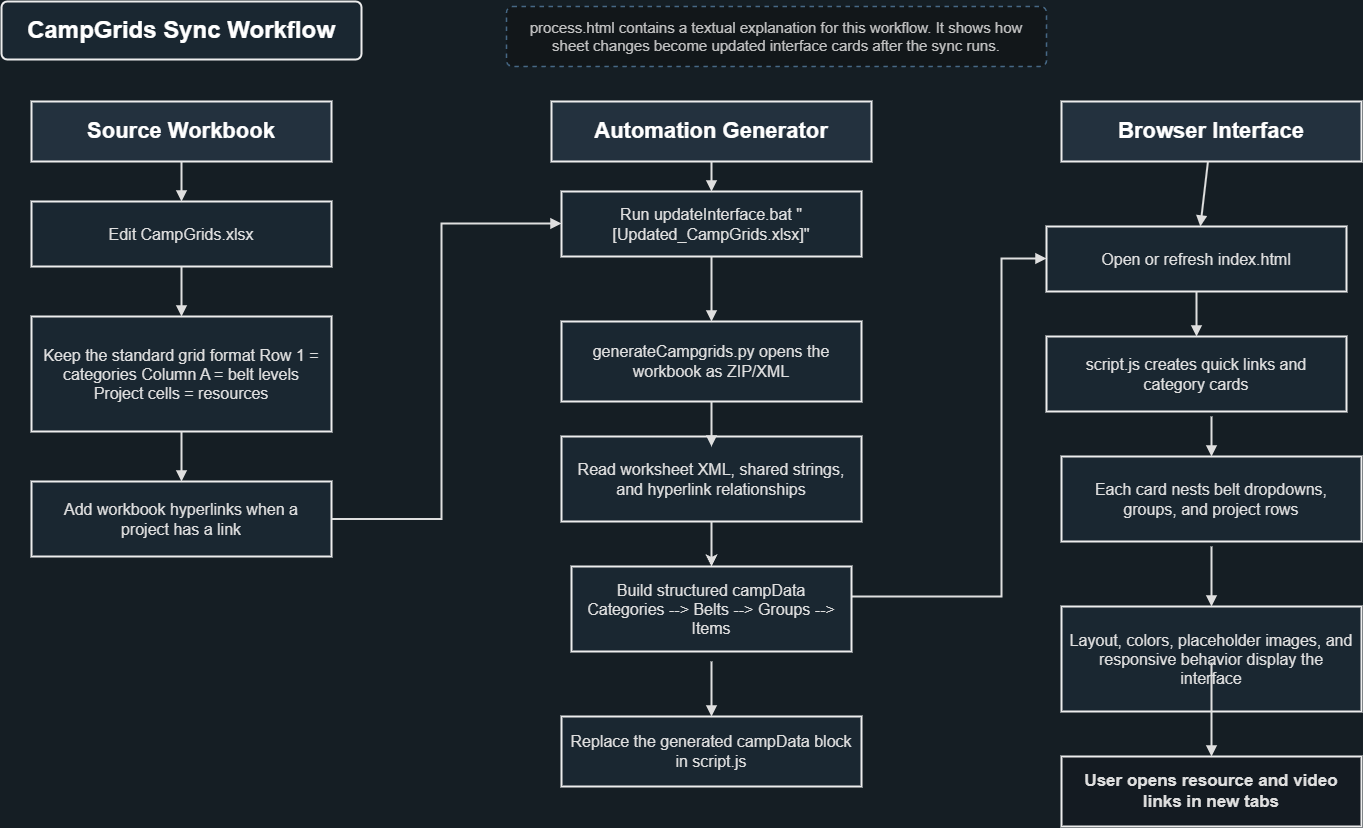

The diagram above was exported from draw.io. Its source (the exported page's mxGraphModel, read from the mxfile embedded in the PNG):
<mxGraphModel dx="1380" dy="833" grid="1" gridSize="10" guides="1" tooltips="1" connect="1" arrows="1" fold="1" page="1" pageScale="1" pageWidth="1500" pageHeight="900" background="#eaf4fb" math="0" shadow="0">
  <root>
    <mxCell id="0" />
    <mxCell id="1" parent="0" />
    <mxCell id="p1_title" parent="1" style="rounded=1;whiteSpace=wrap;html=1;fillColor=#dcebf7;strokeColor=#000000;strokeWidth=2;fontSize=24;fontStyle=1;arcSize=10;spacing=10;" value="CampGrids Sync Workflow" vertex="1">
      <mxGeometry height="58" width="360" x="50" y="35" as="geometry" />
    </mxCell>
    <mxCell id="p1_h_source" parent="1" style="rounded=0;whiteSpace=wrap;html=1;fillColor=#cfe0ee;strokeColor=#000000;strokeWidth=2;fontSize=22;fontStyle=1;spacing=8;" value="Source Workbook" vertex="1">
      <mxGeometry height="60" width="300" x="80" y="135" as="geometry" />
    </mxCell>
    <mxCell id="p1_h_auto" parent="1" style="rounded=0;whiteSpace=wrap;html=1;fillColor=#cfe0ee;strokeColor=#000000;strokeWidth=2;fontSize=22;fontStyle=1;spacing=8;" value="Automation Generator" vertex="1">
      <mxGeometry height="60" width="320" x="600" y="135" as="geometry" />
    </mxCell>
    <mxCell id="p1_h_ui" parent="1" style="rounded=0;whiteSpace=wrap;html=1;fillColor=#cfe0ee;strokeColor=#000000;strokeWidth=2;fontSize=22;fontStyle=1;spacing=8;" value="Browser Interface" vertex="1">
      <mxGeometry height="60" width="300" x="1110" y="135" as="geometry" />
    </mxCell>
    <mxCell id="p1_s1" parent="1" style="rounded=0;whiteSpace=wrap;html=1;fillColor=#dcebf7;strokeColor=#000000;strokeWidth=2;fontSize=16;fontColor=#111111;spacing=8;" value="Edit CampGrids.xlsx" vertex="1">
      <mxGeometry height="65" width="300" x="80" y="235" as="geometry" />
    </mxCell>
    <mxCell id="p1_s2" parent="1" style="rounded=0;whiteSpace=wrap;html=1;fillColor=#dcebf7;strokeColor=#000000;strokeWidth=2;fontSize=16;fontColor=#111111;spacing=8;" value="Keep the standard grid format Row 1 = categories Column A = belt levels Project cells = resources" vertex="1">
      <mxGeometry height="115" width="300" x="80" y="350" as="geometry" />
    </mxCell>
    <mxCell id="p1_s3" parent="1" style="rounded=0;whiteSpace=wrap;html=1;fillColor=#dcebf7;strokeColor=#000000;strokeWidth=2;fontSize=16;fontColor=#111111;spacing=8;" value="Add workbook hyperlinks when a project has a link" vertex="1">
      <mxGeometry height="75" width="300" x="80" y="515" as="geometry" />
    </mxCell>
    <mxCell id="p1_a1" parent="1" style="rounded=0;whiteSpace=wrap;html=1;fillColor=#dcebf7;strokeColor=#000000;strokeWidth=2;fontSize=16;fontColor=#111111;spacing=8;" value="Run updateInterface.bat &quot;[Updated_CampGrids.xlsx]&quot;" vertex="1">
      <mxGeometry height="65" width="300" x="610" y="225" as="geometry" />
    </mxCell>
    <mxCell id="p1_a2" parent="1" style="rounded=0;whiteSpace=wrap;html=1;fillColor=#dcebf7;strokeColor=#000000;strokeWidth=2;fontSize=16;fontColor=#111111;spacing=8;" value="generateCampgrids.py opens the workbook as ZIP/XML" vertex="1">
      <mxGeometry height="80" width="300" x="610" y="355" as="geometry" />
    </mxCell>
    <mxCell id="p1_a3" parent="1" style="rounded=0;whiteSpace=wrap;html=1;fillColor=#dcebf7;strokeColor=#000000;strokeWidth=2;fontSize=16;fontColor=#111111;spacing=8;" value="Read worksheet XML, shared strings, and hyperlink relationships" vertex="1">
      <mxGeometry height="85" width="300" x="610" y="470" as="geometry" />
    </mxCell>
    <mxCell id="p1_a5" parent="1" style="rounded=0;whiteSpace=wrap;html=1;fillColor=#dcebf7;strokeColor=#000000;strokeWidth=2;fontSize=16;fontColor=#111111;spacing=8;" value="Replace the generated campData block in script.js" vertex="1">
      <mxGeometry height="70" width="300" x="610" y="750" as="geometry" />
    </mxCell>
    <mxCell id="p1_u1" parent="1" style="rounded=0;whiteSpace=wrap;html=1;fillColor=#dcebf7;strokeColor=#000000;strokeWidth=2;fontSize=16;fontColor=#111111;spacing=8;" value="Open or refresh index.html" vertex="1">
      <mxGeometry height="65" width="300" x="1095" y="260" as="geometry" />
    </mxCell>
    <mxCell id="p1_u2" parent="1" style="rounded=0;whiteSpace=wrap;html=1;fillColor=#dcebf7;strokeColor=#000000;strokeWidth=2;fontSize=16;fontColor=#111111;spacing=8;" value="script.js creates quick links and category cards" vertex="1">
      <mxGeometry height="75" width="300" x="1095" y="370" as="geometry" />
    </mxCell>
    <mxCell id="p1_u3" parent="1" style="rounded=0;whiteSpace=wrap;html=1;fillColor=#dcebf7;strokeColor=#000000;strokeWidth=2;fontSize=16;fontColor=#111111;spacing=8;" value="Each card nests belt dropdowns, groups, and project rows" vertex="1">
      <mxGeometry height="85" width="300" x="1110" y="490" as="geometry" />
    </mxCell>
    <mxCell id="p1_u4" parent="1" style="rounded=0;whiteSpace=wrap;html=1;fillColor=#dcebf7;strokeColor=#000000;strokeWidth=2;fontSize=16;fontColor=#111111;spacing=8;" value="Layout, colors, placeholder images, and responsive behavior display the interface" vertex="1">
      <mxGeometry height="105" width="300" x="1110" y="640" as="geometry" />
    </mxCell>
    <mxCell id="p1_u5" parent="1" style="rounded=0;whiteSpace=wrap;html=1;fillColor=#eef7ff;strokeColor=#000000;strokeWidth=2;fontSize=17;fontStyle=1;fontColor=#111111;spacing=8;" value="User opens resource and video links in new tabs" vertex="1">
      <mxGeometry height="70" width="300" x="1110" y="790" as="geometry" />
    </mxCell>
    <mxCell id="p1_note" parent="1" style="rounded=1;whiteSpace=wrap;html=1;fillColor=#f6fbff;strokeColor=#7fa6c8;strokeWidth=1.5;dashed=1;fontSize=15;fontColor=#333333;arcSize=10;spacing=10;" value="process.html contains a textual explanation for this workflow. It shows how sheet changes become updated interface cards after the sync runs." vertex="1">
      <mxGeometry height="60" width="540" x="555" y="40" as="geometry" />
    </mxCell>
    <mxCell id="p1_e_v0" edge="1" parent="1" source="p1_h_source" style="endArrow=block;html=1;rounded=0;strokeWidth=2;strokeColor=#111111;endFill=1;" target="p1_s1" value="">
      <mxGeometry relative="1" as="geometry" />
    </mxCell>
    <mxCell id="p1_e_v1" edge="1" parent="1" source="p1_s1" style="endArrow=block;html=1;rounded=0;strokeWidth=2;strokeColor=#111111;endFill=1;" target="p1_s2" value="">
      <mxGeometry relative="1" as="geometry" />
    </mxCell>
    <mxCell id="p1_e_v2" edge="1" parent="1" source="p1_s2" style="endArrow=block;html=1;rounded=0;strokeWidth=2;strokeColor=#111111;endFill=1;" target="p1_s3" value="">
      <mxGeometry relative="1" as="geometry" />
    </mxCell>
    <mxCell id="p1_e_v3" edge="1" parent="1" source="p1_h_auto" style="endArrow=block;html=1;rounded=0;strokeWidth=2;strokeColor=#111111;endFill=1;" target="p1_a1" value="">
      <mxGeometry relative="1" as="geometry" />
    </mxCell>
    <mxCell id="p1_e_v4" edge="1" parent="1" source="p1_a1" style="endArrow=block;html=1;rounded=0;strokeWidth=2;strokeColor=#111111;endFill=1;" target="p1_a2" value="">
      <mxGeometry relative="1" as="geometry" />
    </mxCell>
    <mxCell id="p1_e_v5" edge="1" parent="1" source="p1_a2" style="endArrow=block;html=1;rounded=0;strokeWidth=2;strokeColor=#111111;endFill=1;" value="">
      <mxGeometry relative="1" as="geometry">
        <mxPoint x="760" y="480" as="targetPoint" />
      </mxGeometry>
    </mxCell>
    <mxCell id="p1_e_v6" edge="1" parent="1" source="p1_a3" style="endArrow=classic;html=1;rounded=0;strokeWidth=2;strokeColor=#111111;endFill=1;exitX=0.5;exitY=1;exitDx=0;exitDy=0;entryX=0.5;entryY=0;entryDx=0;entryDy=0;" target="p1_a4" value="">
      <mxGeometry relative="1" as="geometry">
        <mxPoint x="760" y="565" as="sourcePoint" />
        <mxPoint x="760" y="610" as="targetPoint" />
      </mxGeometry>
    </mxCell>
    <mxCell id="p1_e_v7" edge="1" parent="1" style="endArrow=block;html=1;rounded=0;strokeWidth=2;strokeColor=#111111;endFill=1;entryX=0.5;entryY=0;entryDx=0;entryDy=0;" target="p1_a5" value="">
      <mxGeometry relative="1" as="geometry">
        <mxPoint x="760" y="695" as="sourcePoint" />
        <mxPoint x="760" y="740" as="targetPoint" />
      </mxGeometry>
    </mxCell>
    <mxCell id="p1_e_v8" edge="1" parent="1" source="p1_h_ui" style="endArrow=block;html=1;rounded=0;strokeWidth=2;strokeColor=#111111;endFill=1;" target="p1_u1" value="">
      <mxGeometry relative="1" as="geometry" />
    </mxCell>
    <mxCell id="p1_e_v9" edge="1" parent="1" source="p1_u1" style="endArrow=block;html=1;rounded=0;strokeWidth=2;strokeColor=#111111;endFill=1;" target="p1_u2" value="">
      <mxGeometry relative="1" as="geometry" />
    </mxCell>
    <mxCell id="p1_e_v10" edge="1" parent="1" style="endArrow=block;html=1;rounded=0;strokeWidth=2;strokeColor=#111111;endFill=1;entryX=0.5;entryY=0;entryDx=0;entryDy=0;" target="p1_u3" value="">
      <mxGeometry relative="1" as="geometry">
        <mxPoint x="1260" y="450" as="sourcePoint" />
        <mxPoint x="1260" y="456" as="targetPoint" />
      </mxGeometry>
    </mxCell>
    <mxCell id="p1_e_v11" edge="1" parent="1" style="endArrow=block;html=1;rounded=0;strokeWidth=2;strokeColor=#111111;endFill=1;entryX=0.5;entryY=0;entryDx=0;entryDy=0;" target="p1_u4" value="">
      <mxGeometry relative="1" as="geometry">
        <mxPoint x="1260" y="580" as="sourcePoint" />
        <mxPoint x="1260" y="591" as="targetPoint" />
      </mxGeometry>
    </mxCell>
    <mxCell id="p1_e_v12" edge="1" parent="1" style="endArrow=block;html=1;rounded=0;strokeWidth=2;strokeColor=#111111;endFill=1;entryX=0.5;entryY=0;entryDx=0;entryDy=0;" target="p1_u5" value="">
      <mxGeometry relative="1" as="geometry">
        <mxPoint x="1260" y="696" as="sourcePoint" />
        <mxPoint x="1260" y="741" as="targetPoint" />
      </mxGeometry>
    </mxCell>
    <mxCell id="p1_e_source_auto" edge="1" parent="1" source="p1_s3" style="endArrow=block;html=1;rounded=0;strokeWidth=2;strokeColor=#111111;endFill=1;edgeStyle=orthogonalEdgeStyle;" target="p1_a1" value="">
      <mxGeometry relative="1" as="geometry">
        <Array as="points">
          <mxPoint x="490" y="553" />
          <mxPoint x="490" y="257" />
        </Array>
      </mxGeometry>
    </mxCell>
    <mxCell id="p1_e_auto_ui" edge="1" parent="1" source="p1_a4" style="endArrow=block;html=1;rounded=0;strokeWidth=2;strokeColor=#111111;endFill=1;edgeStyle=orthogonalEdgeStyle;" target="p1_u1" value="">
      <mxGeometry relative="1" as="geometry">
        <Array as="points">
          <mxPoint x="1050" y="630" />
          <mxPoint x="1050" y="292" />
        </Array>
      </mxGeometry>
    </mxCell>
    <mxCell id="p1_a4" parent="1" style="rounded=0;whiteSpace=wrap;html=1;fillColor=#dcebf7;strokeColor=#000000;strokeWidth=2;fontSize=16;fontColor=#111111;spacing=8;" value="Build structured campData Categories --&amp;gt; Belts --&amp;gt; Groups --&amp;gt; Items" vertex="1">
      <mxGeometry height="85" width="280" x="620" y="600" as="geometry" />
    </mxCell>
  </root>
</mxGraphModel>